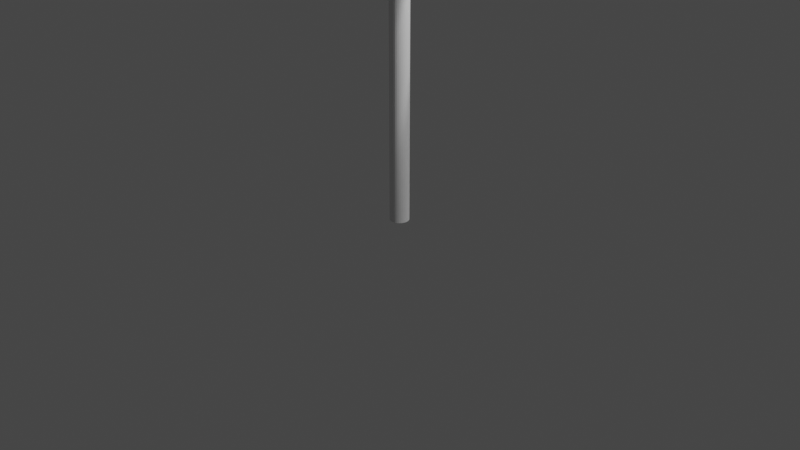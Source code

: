 # Source: powerlines.blend  (saved by Blender 3.2.14; exported with 4.5.12 LTS)
import bpy
from mathutils import Matrix  # noqa: F401  (used for matrix-valued properties, if any)

bpy.ops.wm.read_factory_settings(use_empty=True)
scene = bpy.context.scene
scene.name = 'Scene'

# ---- collections
col_collection = bpy.data.collections.new('Collection'); scene.collection.children.link(col_collection)

# ---- node groups
ng_geometry_nodes = bpy.data.node_groups.new('Geometry Nodes', 'GeometryNodeTree')
_s = ng_geometry_nodes.interface.new_socket(name='Geometry', in_out='OUTPUT', socket_type='NodeSocketGeometry')
_s = ng_geometry_nodes.interface.new_socket(name='Geometry', in_out='INPUT', socket_type='NodeSocketGeometry')
_s = ng_geometry_nodes.interface.new_socket(name='Scale', in_out='INPUT', socket_type='NodeSocketFloat')
_s.default_value = 1.0
_s.min_value = -1e+04
_s.max_value = 1e+04
_s = ng_geometry_nodes.interface.new_socket(name='Tilt Seed', in_out='INPUT', socket_type='NodeSocketInt')
_s.default_value = 156
_s.min_value = -10000
_s.max_value = 10000
ng_geometry_nodes.is_modifier = True
_N = ng_geometry_nodes.nodes; _L = ng_geometry_nodes.links
n0 = _N.new('GeometryNodeStoreNamedAttribute'); n0.name = 'Store Named Attribute.001'; n0.location = (465, -33)
n0.data_type = 'FLOAT_VECTOR'
n0.domain = 'CORNER'
n0.inputs[2].default_value = 'uv_map'
n1 = _N.new('GeometryNodeStoreNamedAttribute'); n1.name = 'Store Named Attribute'; n1.location = (790, -354)
n1.data_type = 'FLOAT_VECTOR'
n1.domain = 'CORNER'
n1.inputs[2].default_value = 'uv_map'
n2 = _N.new('NodeFrame'); n2.name = 'Frame'; n2.location = (-1680, 141)
n2.width = 1374
n3 = _N.new('GeometryNodeSampleCurve'); n3.name = 'Sample Curve'; n3.location = (-437, 630)
n3.use_all_curves = True
n4 = _N.new('FunctionNodeAlignEulerToVector'); n4.name = 'Align Euler to Vector'; n4.location = (-244, 615)
n5 = _N.new('ShaderNodeVectorMath'); n5.name = 'Vector Math.001'; n5.location = (-26, 425)
n5.operation = 'SCALE'
n6 = _N.new('NodeReroute'); n6.name = 'Reroute'; n6.location = (491, 98)
n6.width = 16
n6.socket_idname = 'NodeSocketGeometry'
n7 = _N.new('GeometryNodeRealizeInstances'); n7.name = 'Realize Instances.001'; n7.location = (1435, 58)
n8 = _N.new('GeometryNodeInputPosition'); n8.name = 'Position.002'; n8.location = (1437, -42)
n9 = _N.new('GeometryNodeProximity'); n9.name = 'Geometry Proximity'; n9.location = (1648, 62)
n10 = _N.new('ShaderNodeMath'); n10.name = 'Math.003'; n10.location = (1871, -220)
n10.operation = 'GREATER_THAN'
n10.inputs[1].default_value = 0.1
n11 = _N.new('ShaderNodeCombineXYZ'); n11.name = 'Combine XYZ.002'; n11.location = (2317, 23)
n12 = _N.new('ShaderNodeMath'); n12.name = 'Math.004'; n12.location = (2103, 34)
n13 = _N.new('GeometryNodeSetPosition'); n13.name = 'Set Position.012'; n13.location = (2528, 465)
n14 = _N.new('GeometryNodeJoinGeometry'); n14.name = 'Join Geometry.002'; n14.location = (1789, 499)
n14.hide = True
n15 = _N.new('GeometryNodeSubdivideCurve'); n15.name = 'Subdivide Curve'; n15.location = (2137, 538)
n16 = _N.new('GeometryNodeCurveToMesh'); n16.name = 'Curve to Mesh.001'; n16.location = (2968, 327)
n17 = _N.new('GeometryNodeSubdivideCurve'); n17.name = 'Subdivide Curve.001'; n17.location = (2748, 399)
n17.inputs[1].default_value = 5
n18 = _N.new('GeometryNodeTransform'); n18.name = 'Transform'; n18.location = (-242, -221)
n19 = _N.new('ShaderNodeMath'); n19.name = 'Math'; n19.location = (366, -354)
n19.operation = 'MULTIPLY'
n20 = _N.new('ShaderNodeValue'); n20.name = 'Value.001'; n20.location = (30, -580)
n20.outputs[0].default_value = 0.9
n21 = _N.new('GeometryNodeMeshCube'); n21.name = 'Cube'; n21.location = (765, -354)
n21.inputs[0].default_value = (0.15, 1.5, 0.2)
n22 = _N.new('GeometryNodeJoinGeometry'); n22.name = 'Join Geometry'; n22.location = (1204, -242)
n23 = _N.new('GeometryNodeTransform'); n23.name = 'Transform.001'; n23.location = (994, -284)
n24 = _N.new('ShaderNodeVectorMath'); n24.name = 'Vector Math'; n24.location = (148, 612)
n25 = _N.new('GeometryNodeInputPosition'); n25.name = 'Position'; n25.location = (501, 671)
n26 = _N.new('GeometryNodeRealizeInstances'); n26.name = 'Realize Instances'; n26.location = (3332, 108)
n27 = _N.new('GeometryNodeInstanceOnPoints'); n27.name = 'Instance on Points'; n27.location = (1130, 128)
n28 = _N.new('ShaderNodeVectorMath'); n28.name = 'Vector Math.002'; n28.location = (683, 650)
n29 = _N.new('GeometryNodeMeshCylinder'); n29.name = 'Cylinder'; n29.location = (440, -33)
n29.label = 'Cylinder for posts'
n29.inputs[3].default_value = 0.1
n30 = _N.new('GeometryNodeTransform'); n30.name = 'Transform.002'; n30.location = (771, -30)
n31 = _N.new('ShaderNodeCombineXYZ'); n31.name = 'Combine XYZ'; n31.location = (565, -343)
n31.label = ' '
n32 = _N.new('ShaderNodeValue'); n32.name = 'Value'; n32.location = (62, -417)
n32.label = 'Post height'
n32.outputs[0].default_value = 4.5
n33 = _N.new('ShaderNodeMath'); n33.name = 'Math.001'; n33.location = (380, -563)
n33.operation = 'MULTIPLY'
n34 = _N.new('ShaderNodeCombineXYZ'); n34.name = 'Combine XYZ.001'; n34.location = (761, -593)
n35 = _N.new('GeometryNodeSplineParameter'); n35.name = 'Spline Parameter'; n35.location = (-705, 466)
n36 = _N.new('ShaderNodeVectorRotate'); n36.name = 'Vector Rotate'; n36.location = (252, 891)
n36.rotation_type = 'EULER_XYZ'
n37 = _N.new('NodeGroupInput'); n37.name = 'Group Input'; n37.location = (-696, 349)
n38 = _N.new('GeometryNodeSetPosition'); n38.name = 'Set Position.004'; n38.location = (1021, 444)
n38.hide = True
n38.inputs[3].default_value = (0.0, -0.2, 0.0)
n39 = _N.new('GeometryNodeSetPosition'); n39.name = 'Set Position.005'; n39.location = (1025, 372)
n39.hide = True
n39.inputs[3].default_value = (0.0, -0.4, 0.0)
n40 = _N.new('GeometryNodeSetPosition'); n40.name = 'Set Position.011'; n40.location = (1025, 307)
n40.hide = True
n40.inputs[3].default_value = (0.0, -0.6, 0.0)
n41 = _N.new('ShaderNodeMapRange'); n41.name = 'Map Range'; n41.location = (1876, 56)
n41.label = 'Changes wire height'
n41.inputs[2].default_value = 10.0
n41.inputs[4].default_value = -1.5
n42 = _N.new('FunctionNodeRandomValue'); n42.name = 'Random Value.001'; n42.location = (1646, -118)
n42.label = 'Changes wire diff'
n42.inputs[2].default_value = 0.3
n43 = _N.new('GeometryNodeJoinGeometry'); n43.name = 'Join Geometry.001'; n43.location = (3148, 142)
n43.hide = True
n44 = _N.new('GeometryNodeInputPosition'); n44.name = 'Position.001'; n44.location = (-19, 809)
n44.hide = True
n45 = _N.new('FunctionNodeRandomValue'); n45.name = 'Random Value'; n45.location = (-246, 425)
n45.hide = True
n45.data_type = 'FLOAT_VECTOR'
n45.inputs[0].default_value = (-0.001, -0.0005, 0.0)
n45.inputs[1].default_value = (0.001, 0.001, 1.0)
n46 = _N.new('GeometryNodeSetPosition'); n46.name = 'Set Position'; n46.location = (1025, 640)
n46.hide = True
n46.inputs[3].default_value = (0.0, 0.2, 0.0)
n47 = _N.new('GeometryNodeSetPosition'); n47.name = 'Set Position.002'; n47.location = (1024, 583)
n47.hide = True
n47.inputs[3].default_value = (0.0, 0.4, 0.0)
n48 = _N.new('GeometryNodeSetPosition'); n48.name = 'Set Position.003'; n48.location = (1021, 512)
n48.hide = True
n48.inputs[3].default_value = (0.0, 0.6, 0.0)
n49 = _N.new('GeometryNodeSetPosition'); n49.name = 'Set Position.001'; n49.location = (1371, 640)
n49.hide = True
n50 = _N.new('GeometryNodeSetPosition'); n50.name = 'Set Position.006'; n50.location = (1367, 582)
n50.hide = True
n51 = _N.new('GeometryNodeSetPosition'); n51.name = 'Set Position.007'; n51.location = (1369, 507)
n51.hide = True
n52 = _N.new('GeometryNodeSetPosition'); n52.name = 'Set Position.008'; n52.location = (1367, 438)
n52.hide = True
n53 = _N.new('GeometryNodeSetPosition'); n53.name = 'Set Position.009'; n53.location = (1373, 369)
n53.hide = True
n54 = _N.new('GeometryNodeSetPosition'); n54.name = 'Set Position.010'; n54.location = (1370, 308)
n54.hide = True
n55 = _N.new('GeometryNodeCurvePrimitiveCircle'); n55.name = 'Curve Circle'; n55.location = (2580, 292)
n55.label = 'Cable Thickness in radius'
n55.inputs[0].default_value = 3
n55.inputs[4].default_value = 0.02
n56 = _N.new('NodeGroupOutput'); n56.name = 'Group Output'; n56.location = (3518, 103)
n56.width = 122
n57 = _N.new('GeometryNodeInputNamedAttribute'); n57.name = 'Named Attribute'; n57.location = (2943, 327)
n57.inputs[0].default_value = 'radius'
n58 = _N.new('GeometryNodeSwitch'); n58.name = 'Switch'; n58.location = (2943, 327)
n58.input_type = 'FLOAT'
n58.inputs[1].default_value = 1.0
n0.parent = n2
n1.parent = n2
n19.parent = n2
n20.parent = n2
n21.parent = n2
n22.parent = n2
n23.parent = n2
n29.parent = n2
n30.parent = n2
n31.parent = n2
n32.parent = n2
n33.parent = n2
n34.parent = n2
_L.new(n32.outputs[0], n29.inputs[4])
_L.new(n18.outputs[0], n27.inputs[2])
_L.new(n26.outputs[0], n56.inputs[0])
_L.new(n32.outputs[0], n19.inputs[1])
_L.new(n19.outputs[0], n31.inputs[2])
_L.new(n22.outputs[0], n18.inputs[0])
_L.new(n30.outputs[0], n22.inputs[0])
_L.new(n1.outputs[0], n23.inputs[0])
_L.new(n23.outputs[0], n22.inputs[0])
_L.new(n20.outputs[0], n33.inputs[1])
_L.new(n32.outputs[0], n33.inputs[0])
_L.new(n34.outputs[0], n23.inputs[1])
_L.new(n6.outputs[0], n27.inputs[0])
_L.new(n37.outputs[0], n3.inputs[0])
_L.new(n3.outputs[2], n4.inputs[2])
_L.new(n35.outputs[0], n3.inputs[2])
_L.new(n24.outputs[0], n27.inputs[5])
_L.new(n4.outputs[0], n24.inputs[0])
_L.new(n5.outputs[0], n24.inputs[1])
_L.new(n43.outputs[0], n26.inputs[0])
_L.new(n45.outputs[0], n5.inputs[0])
_L.new(n37.outputs[1], n5.inputs[3])
_L.new(n37.outputs[2], n45.inputs[8])
_L.new(n37.outputs[0], n6.inputs[0])
_L.new(n27.outputs[0], n43.inputs[0])
_L.new(n44.outputs[0], n36.inputs[0])
_L.new(n3.outputs[1], n36.inputs[1])
_L.new(n6.outputs[0], n46.inputs[0])
_L.new(n46.outputs[0], n49.inputs[0])
_L.new(n16.outputs[0], n43.inputs[0])
_L.new(n6.outputs[0], n47.inputs[0])
_L.new(n6.outputs[0], n48.inputs[0])
_L.new(n6.outputs[0], n38.inputs[0])
_L.new(n6.outputs[0], n39.inputs[0])
_L.new(n6.outputs[0], n40.inputs[0])
_L.new(n47.outputs[0], n50.inputs[0])
_L.new(n48.outputs[0], n51.inputs[0])
_L.new(n38.outputs[0], n52.inputs[0])
_L.new(n39.outputs[0], n53.inputs[0])
_L.new(n40.outputs[0], n54.inputs[0])
_L.new(n49.outputs[0], n14.inputs[0])
_L.new(n50.outputs[0], n14.inputs[0])
_L.new(n51.outputs[0], n14.inputs[0])
_L.new(n52.outputs[0], n14.inputs[0])
_L.new(n53.outputs[0], n14.inputs[0])
_L.new(n54.outputs[0], n14.inputs[0])
_L.new(n27.outputs[0], n7.inputs[0])
_L.new(n7.outputs[0], n9.inputs[0])
_L.new(n8.outputs[0], n9.inputs[2])
_L.new(n9.outputs[1], n10.inputs[0])
_L.new(n10.outputs[0], n13.inputs[1])
_L.new(n9.outputs[1], n41.inputs[0])
_L.new(n12.outputs[0], n11.inputs[2])
_L.new(n11.outputs[0], n13.inputs[3])
_L.new(n41.outputs[0], n12.inputs[0])
_L.new(n42.outputs[1], n12.inputs[1])
_L.new(n17.outputs[0], n16.inputs[0])
_L.new(n55.outputs[0], n16.inputs[1])
_L.new(n15.outputs[0], n13.inputs[0])
_L.new(n14.outputs[0], n15.inputs[0])
_L.new(n13.outputs[0], n17.inputs[0])
_L.new(n0.outputs[0], n30.inputs[0])
_L.new(n25.outputs[0], n28.inputs[0])
_L.new(n34.outputs[0], n28.inputs[1])
_L.new(n28.outputs[0], n46.inputs[2])
_L.new(n28.outputs[0], n47.inputs[2])
_L.new(n28.outputs[0], n48.inputs[2])
_L.new(n28.outputs[0], n38.inputs[2])
_L.new(n28.outputs[0], n39.inputs[2])
_L.new(n28.outputs[0], n40.inputs[2])
_L.new(n31.outputs[0], n30.inputs[1])
_L.new(n33.outputs[0], n34.inputs[2])
_L.new(n36.outputs[0], n49.inputs[2])
_L.new(n36.outputs[0], n50.inputs[2])
_L.new(n36.outputs[0], n51.inputs[2])
_L.new(n36.outputs[0], n52.inputs[2])
_L.new(n36.outputs[0], n53.inputs[2])
_L.new(n36.outputs[0], n54.inputs[2])
_L.new(n21.outputs[0], n1.inputs[0])
_L.new(n21.outputs[1], n1.inputs[3])
_L.new(n29.outputs[0], n0.inputs[0])
_L.new(n29.outputs[4], n0.inputs[3])
_L.new(n57.outputs[1], n58.inputs[0])
_L.new(n57.outputs[0], n58.inputs[2])
_L.new(n58.outputs[0], n16.inputs[2])
n56.is_active_output = True

# ---- world
world_world = bpy.data.worlds.new('World'); scene.world = world_world
world_world.use_nodes = True; world_world.node_tree.nodes.clear()
_N = world_world.node_tree.nodes; _L = world_world.node_tree.links
n0 = _N.new('ShaderNodeOutputWorld'); n0.name = 'World Output'; n0.location = (300, 300)
n1 = _N.new('ShaderNodeBackground'); n1.name = 'Background'; n1.location = (10, 300)
n1.inputs[0].default_value = (0.05088, 0.05088, 0.05088, 1.0)
_L.new(n1.outputs[0], n0.inputs[0])
n0.is_active_output = True
world_world.color = (0.05088, 0.05088, 0.05088)
world_world.use_sun_shadow = False
world_world.sun_shadow_jitter_overblur = 0.0

# ---- cameras
cam_camera = bpy.data.cameras.new('Camera')
cam_camera.clip_end = 100.0
cam_camera.ortho_scale = 7.314

# ---- lights
light_light = bpy.data.lights.new('Light', 'POINT')
light_light.transmission_factor = 0.0
light_light.energy = 1000.0
light_light.shadow_soft_size = 0.1
light_light.shadow_maximum_resolution = 0.006
light_light.use_absolute_resolution = True

# ---- curves / text
cu_beziercurve = bpy.data.curves.new('BezierCurve', 'CURVE')
cu_beziercurve.dimensions = '3D'
_sp = cu_beziercurve.splines.new('BEZIER'); _sp.bezier_points.add(1)
_sp.bezier_points.foreach_set('co', [0.004396, 0.0, 0.0, 11.31, 0.03863, -0.2341])
_sp.bezier_points.foreach_set('handle_left', [-0.7027, -0.001234, 0.0, 10.61, 0.0374, -0.2341])
_sp.bezier_points.foreach_set('handle_right', [0.7115, 0.001234, 0.0, 12.02, 0.03987, -0.2341])
for _p, _l, _r in zip(_sp.bezier_points, ['ALIGNED', 'ALIGNED'], ['ALIGNED', 'ALIGNED']): _p.handle_left_type = _l; _p.handle_right_type = _r
_sp.order_u = 0
_sp.order_v = 0
cu_beziercurve.use_path = True
cu_beziercurve.fill_mode = 'FULL'

# ---- objects
ob_light = bpy.data.objects.new('Light', light_light)
ob_camera = bpy.data.objects.new('Camera', cam_camera)
ob_beziercurve = bpy.data.objects.new('BezierCurve', cu_beziercurve)

# ---- transforms, parenting, visibility, modifiers, constraints
ob_light.location = (4.076, 1.005, 5.904)
ob_light.rotation_euler = (0.6503, 0.05522, 1.866)
ob_light.lock_rotations_4d = False
ob_light.empty_display_type = 'ARROWS'
ob_light.color = (0.0, 0.0, 0.0, 0.0)
ob_light.lineart.crease_threshold = 0.0
ob_camera.location = (7.359, -6.926, 4.958)
ob_camera.rotation_euler = (1.109, 0.0, 0.8149)
ob_camera.lock_rotations_4d = False
ob_camera.empty_display_type = 'ARROWS'
ob_camera.color = (0.0, 0.0, 0.0, 0.0)
ob_camera.display_type = 'WIRE'
ob_camera.lineart.crease_threshold = 0.0
ob_beziercurve.location = (0.0, 0.0, 0.0)
_m = ob_beziercurve.modifiers.new('GeometryNodes', 'NODES')
_m.node_group = ng_geometry_nodes
_gi = [s.identifier for s in ng_geometry_nodes.interface.items_tree if s.item_type == 'SOCKET' and s.in_out == 'INPUT']
_m[_gi[1]] = 0.0  # Scale
_m[_gi[2]] = 0  # Tilt Seed

# ---- collection membership
col_collection.objects.link(ob_light)
col_collection.objects.link(ob_camera)
col_collection.objects.link(ob_beziercurve)

# ---- scene / render settings (as saved in the file)
scene.camera = ob_camera
scene.frame_start = 1; scene.frame_end = 250; scene.frame_set(132)
scene.render.engine = 'BLENDER_EEVEE_NEXT'
scene.cycles.sampling_pattern = 'TABULATED_SOBOL'
scene.cycles.use_light_tree = False
scene.view_settings.view_transform = 'Filmic'
bpy.context.view_layer.update()
